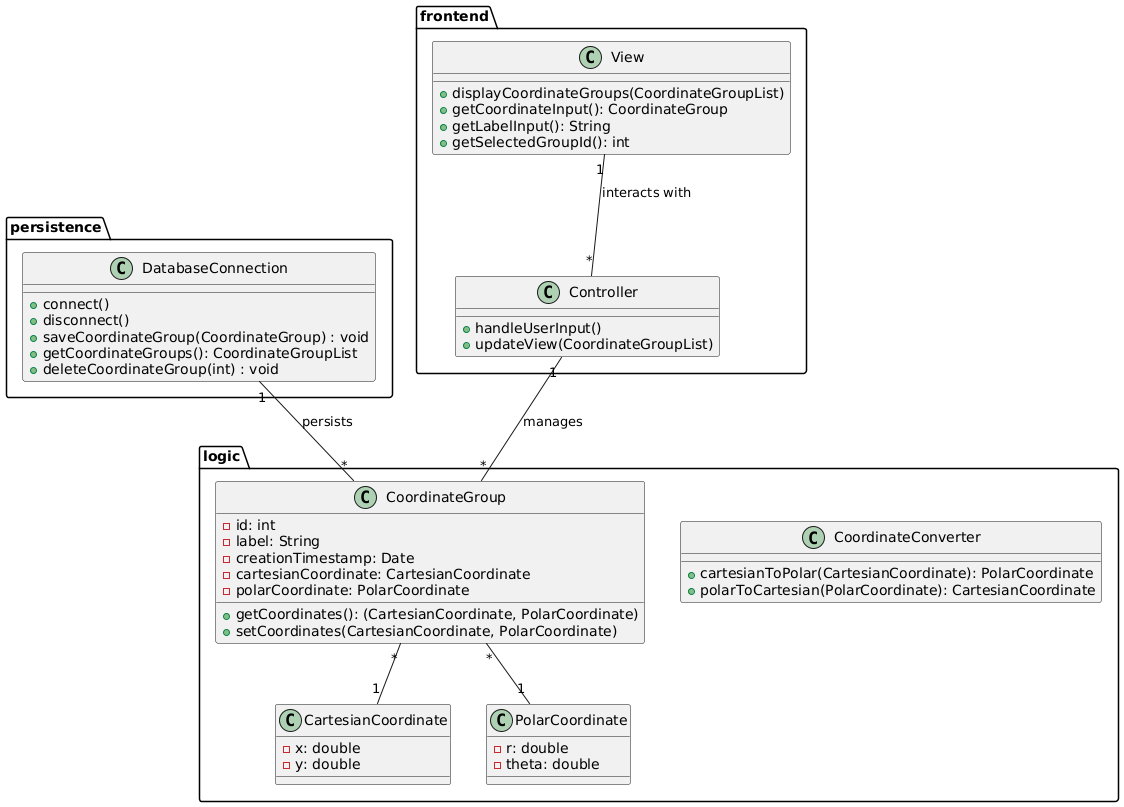

The diagram above was rendered by PlantUML. Its source (embedded in the PNG):
@startuml

package "frontend" {
    class Controller {
        +handleUserInput()
        +updateView(CoordinateGroupList)
    }
    class View {
        +displayCoordinateGroups(CoordinateGroupList)
        +getCoordinateInput(): CoordinateGroup
        +getLabelInput(): String
        +getSelectedGroupId(): int
    }

}

package "logic" {
  class CoordinateConverter {
      +cartesianToPolar(CartesianCoordinate): PolarCoordinate
      +polarToCartesian(PolarCoordinate): CartesianCoordinate
  }

 class CoordinateGroup {
     -id: int
     -label: String
     -creationTimestamp: Date
     -cartesianCoordinate: CartesianCoordinate
     -polarCoordinate: PolarCoordinate

     +getCoordinates(): (CartesianCoordinate, PolarCoordinate)
     +setCoordinates(CartesianCoordinate, PolarCoordinate)
  }

 class CartesianCoordinate {
      -x: double
      -y: double
 }

 class PolarCoordinate {
     -r: double
     -theta: double 
 }
}

package "persistence" {

class DatabaseConnection {
    +connect()
    +disconnect()
    +saveCoordinateGroup(CoordinateGroup) : void
    +getCoordinateGroups(): CoordinateGroupList
    +deleteCoordinateGroup(int) : void
}
}

Controller "1" -- "*" CoordinateGroup : manages
View "1" -- "*" Controller : interacts with

CoordinateGroup "*" -- "1" CartesianCoordinate
CoordinateGroup "*" -- "1" PolarCoordinate 

DatabaseConnection "1" -- "*"  CoordinateGroup: persists

@enduml